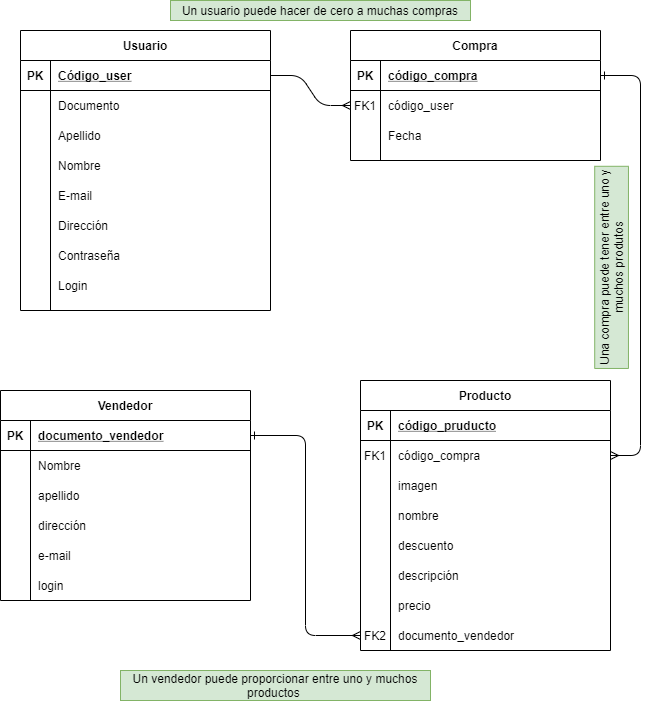

The diagram above was exported from draw.io. Its source (the exported page's mxGraphModel, read from the mxfile embedded in the PNG):
<mxGraphModel dx="858" dy="439" grid="1" gridSize="10" guides="1" tooltips="1" connect="1" arrows="1" fold="1" page="1" pageScale="1" pageWidth="850" pageHeight="1100" math="0" shadow="0" extFonts="Permanent Marker^https://fonts.googleapis.com/css?family=Permanent+Marker">
  <root>
    <mxCell id="0" />
    <mxCell id="1" parent="0" />
    <mxCell id="C-vyLk0tnHw3VtMMgP7b-1" value="" style="edgeStyle=entityRelationEdgeStyle;endArrow=ERmany;startArrow=none;endFill=0;startFill=0;" parent="1" source="C-vyLk0tnHw3VtMMgP7b-24" target="C-vyLk0tnHw3VtMMgP7b-6" edge="1">
      <mxGeometry width="100" height="100" relative="1" as="geometry">
        <mxPoint x="340" y="720" as="sourcePoint" />
        <mxPoint x="440" y="620" as="targetPoint" />
      </mxGeometry>
    </mxCell>
    <mxCell id="C-vyLk0tnHw3VtMMgP7b-12" value="" style="edgeStyle=entityRelationEdgeStyle;endArrow=ERmany;startArrow=ERone;endFill=0;startFill=0;" parent="1" source="C-vyLk0tnHw3VtMMgP7b-3" target="C-vyLk0tnHw3VtMMgP7b-17" edge="1">
      <mxGeometry width="100" height="100" relative="1" as="geometry">
        <mxPoint x="400" y="180" as="sourcePoint" />
        <mxPoint x="460" y="205" as="targetPoint" />
      </mxGeometry>
    </mxCell>
    <mxCell id="C-vyLk0tnHw3VtMMgP7b-2" value="Compra" style="shape=table;startSize=30;container=1;collapsible=1;childLayout=tableLayout;fixedRows=1;rowLines=0;fontStyle=1;align=center;resizeLast=1;" parent="1" vertex="1">
      <mxGeometry x="450" y="120" width="250" height="130" as="geometry" />
    </mxCell>
    <mxCell id="C-vyLk0tnHw3VtMMgP7b-3" value="" style="shape=partialRectangle;collapsible=0;dropTarget=0;pointerEvents=0;fillColor=none;points=[[0,0.5],[1,0.5]];portConstraint=eastwest;top=0;left=0;right=0;bottom=1;" parent="C-vyLk0tnHw3VtMMgP7b-2" vertex="1">
      <mxGeometry y="30" width="250" height="30" as="geometry" />
    </mxCell>
    <mxCell id="C-vyLk0tnHw3VtMMgP7b-4" value="PK" style="shape=partialRectangle;overflow=hidden;connectable=0;fillColor=none;top=0;left=0;bottom=0;right=0;fontStyle=1;" parent="C-vyLk0tnHw3VtMMgP7b-3" vertex="1">
      <mxGeometry width="30" height="30" as="geometry" />
    </mxCell>
    <mxCell id="C-vyLk0tnHw3VtMMgP7b-5" value="código_compra" style="shape=partialRectangle;overflow=hidden;connectable=0;fillColor=none;top=0;left=0;bottom=0;right=0;align=left;spacingLeft=6;fontStyle=5;" parent="C-vyLk0tnHw3VtMMgP7b-3" vertex="1">
      <mxGeometry x="30" width="220" height="30" as="geometry" />
    </mxCell>
    <mxCell id="C-vyLk0tnHw3VtMMgP7b-6" value="" style="shape=partialRectangle;collapsible=0;dropTarget=0;pointerEvents=0;fillColor=none;points=[[0,0.5],[1,0.5]];portConstraint=eastwest;top=0;left=0;right=0;bottom=0;" parent="C-vyLk0tnHw3VtMMgP7b-2" vertex="1">
      <mxGeometry y="60" width="250" height="30" as="geometry" />
    </mxCell>
    <mxCell id="C-vyLk0tnHw3VtMMgP7b-7" value="FK1" style="shape=partialRectangle;overflow=hidden;connectable=0;fillColor=none;top=0;left=0;bottom=0;right=0;" parent="C-vyLk0tnHw3VtMMgP7b-6" vertex="1">
      <mxGeometry width="30" height="30" as="geometry" />
    </mxCell>
    <mxCell id="C-vyLk0tnHw3VtMMgP7b-8" value="código_user" style="shape=partialRectangle;overflow=hidden;connectable=0;fillColor=none;top=0;left=0;bottom=0;right=0;align=left;spacingLeft=6;" parent="C-vyLk0tnHw3VtMMgP7b-6" vertex="1">
      <mxGeometry x="30" width="220" height="30" as="geometry" />
    </mxCell>
    <mxCell id="C-vyLk0tnHw3VtMMgP7b-9" value="" style="shape=partialRectangle;collapsible=0;dropTarget=0;pointerEvents=0;fillColor=none;points=[[0,0.5],[1,0.5]];portConstraint=eastwest;top=0;left=0;right=0;bottom=0;" parent="C-vyLk0tnHw3VtMMgP7b-2" vertex="1">
      <mxGeometry y="90" width="250" height="30" as="geometry" />
    </mxCell>
    <mxCell id="C-vyLk0tnHw3VtMMgP7b-10" value="" style="shape=partialRectangle;overflow=hidden;connectable=0;fillColor=none;top=0;left=0;bottom=0;right=0;" parent="C-vyLk0tnHw3VtMMgP7b-9" vertex="1">
      <mxGeometry width="30" height="30" as="geometry" />
    </mxCell>
    <mxCell id="C-vyLk0tnHw3VtMMgP7b-11" value="Fecha" style="shape=partialRectangle;overflow=hidden;connectable=0;fillColor=none;top=0;left=0;bottom=0;right=0;align=left;spacingLeft=6;" parent="C-vyLk0tnHw3VtMMgP7b-9" vertex="1">
      <mxGeometry x="30" width="220" height="30" as="geometry" />
    </mxCell>
    <mxCell id="C-vyLk0tnHw3VtMMgP7b-23" value="Usuario" style="shape=table;startSize=30;container=1;collapsible=1;childLayout=tableLayout;fixedRows=1;rowLines=0;fontStyle=1;align=center;resizeLast=1;" parent="1" vertex="1">
      <mxGeometry x="120" y="120" width="250" height="280" as="geometry" />
    </mxCell>
    <mxCell id="C-vyLk0tnHw3VtMMgP7b-24" value="" style="shape=partialRectangle;collapsible=0;dropTarget=0;pointerEvents=0;fillColor=none;points=[[0,0.5],[1,0.5]];portConstraint=eastwest;top=0;left=0;right=0;bottom=1;" parent="C-vyLk0tnHw3VtMMgP7b-23" vertex="1">
      <mxGeometry y="30" width="250" height="30" as="geometry" />
    </mxCell>
    <mxCell id="C-vyLk0tnHw3VtMMgP7b-25" value="PK" style="shape=partialRectangle;overflow=hidden;connectable=0;fillColor=none;top=0;left=0;bottom=0;right=0;fontStyle=1;" parent="C-vyLk0tnHw3VtMMgP7b-24" vertex="1">
      <mxGeometry width="30" height="30" as="geometry" />
    </mxCell>
    <mxCell id="C-vyLk0tnHw3VtMMgP7b-26" value="Código_user" style="shape=partialRectangle;overflow=hidden;connectable=0;fillColor=none;top=0;left=0;bottom=0;right=0;align=left;spacingLeft=6;fontStyle=5;" parent="C-vyLk0tnHw3VtMMgP7b-24" vertex="1">
      <mxGeometry x="30" width="220" height="30" as="geometry" />
    </mxCell>
    <mxCell id="C-vyLk0tnHw3VtMMgP7b-27" value="" style="shape=partialRectangle;collapsible=0;dropTarget=0;pointerEvents=0;fillColor=none;points=[[0,0.5],[1,0.5]];portConstraint=eastwest;top=0;left=0;right=0;bottom=0;" parent="C-vyLk0tnHw3VtMMgP7b-23" vertex="1">
      <mxGeometry y="60" width="250" height="30" as="geometry" />
    </mxCell>
    <mxCell id="C-vyLk0tnHw3VtMMgP7b-28" value="" style="shape=partialRectangle;overflow=hidden;connectable=0;fillColor=none;top=0;left=0;bottom=0;right=0;" parent="C-vyLk0tnHw3VtMMgP7b-27" vertex="1">
      <mxGeometry width="30" height="30" as="geometry" />
    </mxCell>
    <mxCell id="C-vyLk0tnHw3VtMMgP7b-29" value="Documento" style="shape=partialRectangle;overflow=hidden;connectable=0;fillColor=none;top=0;left=0;bottom=0;right=0;align=left;spacingLeft=6;" parent="C-vyLk0tnHw3VtMMgP7b-27" vertex="1">
      <mxGeometry x="30" width="220" height="30" as="geometry" />
    </mxCell>
    <mxCell id="Rd8tYyps6eK316QC9WBy-1" value="" style="shape=partialRectangle;collapsible=0;dropTarget=0;pointerEvents=0;fillColor=none;points=[[0,0.5],[1,0.5]];portConstraint=eastwest;top=0;left=0;right=0;bottom=0;" vertex="1" parent="1">
      <mxGeometry x="120" y="210" width="250" height="30" as="geometry" />
    </mxCell>
    <mxCell id="Rd8tYyps6eK316QC9WBy-2" value="" style="shape=partialRectangle;overflow=hidden;connectable=0;fillColor=none;top=0;left=0;bottom=0;right=0;" vertex="1" parent="Rd8tYyps6eK316QC9WBy-1">
      <mxGeometry width="30" height="30" as="geometry" />
    </mxCell>
    <mxCell id="Rd8tYyps6eK316QC9WBy-3" value="Apellido" style="shape=partialRectangle;overflow=hidden;connectable=0;fillColor=none;top=0;left=0;bottom=0;right=0;align=left;spacingLeft=6;" vertex="1" parent="Rd8tYyps6eK316QC9WBy-1">
      <mxGeometry x="30" width="220" height="30" as="geometry" />
    </mxCell>
    <mxCell id="Rd8tYyps6eK316QC9WBy-4" value="" style="shape=partialRectangle;collapsible=0;dropTarget=0;pointerEvents=0;fillColor=none;points=[[0,0.5],[1,0.5]];portConstraint=eastwest;top=0;left=0;right=0;bottom=0;" vertex="1" parent="1">
      <mxGeometry x="120" y="240" width="250" height="30" as="geometry" />
    </mxCell>
    <mxCell id="Rd8tYyps6eK316QC9WBy-5" value="" style="shape=partialRectangle;overflow=hidden;connectable=0;fillColor=none;top=0;left=0;bottom=0;right=0;" vertex="1" parent="Rd8tYyps6eK316QC9WBy-4">
      <mxGeometry width="30" height="30" as="geometry" />
    </mxCell>
    <mxCell id="Rd8tYyps6eK316QC9WBy-6" value="Nombre" style="shape=partialRectangle;overflow=hidden;connectable=0;fillColor=none;top=0;left=0;bottom=0;right=0;align=left;spacingLeft=6;" vertex="1" parent="Rd8tYyps6eK316QC9WBy-4">
      <mxGeometry x="30" width="220" height="30" as="geometry" />
    </mxCell>
    <mxCell id="Rd8tYyps6eK316QC9WBy-7" value="" style="shape=partialRectangle;collapsible=0;dropTarget=0;pointerEvents=0;fillColor=none;points=[[0,0.5],[1,0.5]];portConstraint=eastwest;top=0;left=0;right=0;bottom=0;" vertex="1" parent="1">
      <mxGeometry x="120" y="270" width="250" height="30" as="geometry" />
    </mxCell>
    <mxCell id="Rd8tYyps6eK316QC9WBy-8" value="" style="shape=partialRectangle;overflow=hidden;connectable=0;fillColor=none;top=0;left=0;bottom=0;right=0;" vertex="1" parent="Rd8tYyps6eK316QC9WBy-7">
      <mxGeometry width="30" height="30" as="geometry" />
    </mxCell>
    <mxCell id="Rd8tYyps6eK316QC9WBy-9" value="E-mail" style="shape=partialRectangle;overflow=hidden;connectable=0;fillColor=none;top=0;left=0;bottom=0;right=0;align=left;spacingLeft=6;" vertex="1" parent="Rd8tYyps6eK316QC9WBy-7">
      <mxGeometry x="30" width="220" height="30" as="geometry" />
    </mxCell>
    <mxCell id="Rd8tYyps6eK316QC9WBy-10" value="" style="shape=partialRectangle;collapsible=0;dropTarget=0;pointerEvents=0;fillColor=none;points=[[0,0.5],[1,0.5]];portConstraint=eastwest;top=0;left=0;right=0;bottom=0;" vertex="1" parent="1">
      <mxGeometry x="120" y="300" width="250" height="30" as="geometry" />
    </mxCell>
    <mxCell id="Rd8tYyps6eK316QC9WBy-11" value="" style="shape=partialRectangle;overflow=hidden;connectable=0;fillColor=none;top=0;left=0;bottom=0;right=0;" vertex="1" parent="Rd8tYyps6eK316QC9WBy-10">
      <mxGeometry width="30" height="30" as="geometry" />
    </mxCell>
    <mxCell id="Rd8tYyps6eK316QC9WBy-12" value="Dirección" style="shape=partialRectangle;overflow=hidden;connectable=0;fillColor=none;top=0;left=0;bottom=0;right=0;align=left;spacingLeft=6;" vertex="1" parent="Rd8tYyps6eK316QC9WBy-10">
      <mxGeometry x="30" width="220" height="30" as="geometry" />
    </mxCell>
    <mxCell id="Rd8tYyps6eK316QC9WBy-13" value="" style="shape=partialRectangle;collapsible=0;dropTarget=0;pointerEvents=0;fillColor=none;points=[[0,0.5],[1,0.5]];portConstraint=eastwest;top=0;left=0;right=0;bottom=0;" vertex="1" parent="1">
      <mxGeometry x="120" y="330" width="250" height="30" as="geometry" />
    </mxCell>
    <mxCell id="Rd8tYyps6eK316QC9WBy-14" value="" style="shape=partialRectangle;overflow=hidden;connectable=0;fillColor=none;top=0;left=0;bottom=0;right=0;" vertex="1" parent="Rd8tYyps6eK316QC9WBy-13">
      <mxGeometry width="30" height="30" as="geometry" />
    </mxCell>
    <mxCell id="Rd8tYyps6eK316QC9WBy-15" value="Contraseña " style="shape=partialRectangle;overflow=hidden;connectable=0;fillColor=none;top=0;left=0;bottom=0;right=0;align=left;spacingLeft=6;" vertex="1" parent="Rd8tYyps6eK316QC9WBy-13">
      <mxGeometry x="30" width="220" height="30" as="geometry" />
    </mxCell>
    <mxCell id="Rd8tYyps6eK316QC9WBy-17" value="" style="shape=partialRectangle;collapsible=0;dropTarget=0;pointerEvents=0;fillColor=none;points=[[0,0.5],[1,0.5]];portConstraint=eastwest;top=0;left=0;right=0;bottom=0;" vertex="1" parent="1">
      <mxGeometry x="120" y="360" width="250" height="30" as="geometry" />
    </mxCell>
    <mxCell id="Rd8tYyps6eK316QC9WBy-18" value="" style="shape=partialRectangle;overflow=hidden;connectable=0;fillColor=none;top=0;left=0;bottom=0;right=0;" vertex="1" parent="Rd8tYyps6eK316QC9WBy-17">
      <mxGeometry width="30" height="30" as="geometry" />
    </mxCell>
    <mxCell id="Rd8tYyps6eK316QC9WBy-19" value="Login" style="shape=partialRectangle;overflow=hidden;connectable=0;fillColor=none;top=0;left=0;bottom=0;right=0;align=left;spacingLeft=6;" vertex="1" parent="Rd8tYyps6eK316QC9WBy-17">
      <mxGeometry x="30" width="220" height="30" as="geometry" />
    </mxCell>
    <mxCell id="C-vyLk0tnHw3VtMMgP7b-13" value="Producto" style="shape=table;startSize=30;container=1;collapsible=1;childLayout=tableLayout;fixedRows=1;rowLines=0;fontStyle=1;align=center;resizeLast=1;" parent="1" vertex="1">
      <mxGeometry x="460" y="470" width="250" height="270" as="geometry" />
    </mxCell>
    <mxCell id="C-vyLk0tnHw3VtMMgP7b-14" value="" style="shape=partialRectangle;collapsible=0;dropTarget=0;pointerEvents=0;fillColor=none;points=[[0,0.5],[1,0.5]];portConstraint=eastwest;top=0;left=0;right=0;bottom=1;" parent="C-vyLk0tnHw3VtMMgP7b-13" vertex="1">
      <mxGeometry y="30" width="250" height="30" as="geometry" />
    </mxCell>
    <mxCell id="C-vyLk0tnHw3VtMMgP7b-15" value="PK" style="shape=partialRectangle;overflow=hidden;connectable=0;fillColor=none;top=0;left=0;bottom=0;right=0;fontStyle=1;" parent="C-vyLk0tnHw3VtMMgP7b-14" vertex="1">
      <mxGeometry width="30" height="30" as="geometry" />
    </mxCell>
    <mxCell id="C-vyLk0tnHw3VtMMgP7b-16" value="código_pruducto" style="shape=partialRectangle;overflow=hidden;connectable=0;fillColor=none;top=0;left=0;bottom=0;right=0;align=left;spacingLeft=6;fontStyle=5;" parent="C-vyLk0tnHw3VtMMgP7b-14" vertex="1">
      <mxGeometry x="30" width="220" height="30" as="geometry" />
    </mxCell>
    <mxCell id="C-vyLk0tnHw3VtMMgP7b-17" value="" style="shape=partialRectangle;collapsible=0;dropTarget=0;pointerEvents=0;fillColor=none;points=[[0,0.5],[1,0.5]];portConstraint=eastwest;top=0;left=0;right=0;bottom=0;" parent="C-vyLk0tnHw3VtMMgP7b-13" vertex="1">
      <mxGeometry y="60" width="250" height="30" as="geometry" />
    </mxCell>
    <mxCell id="C-vyLk0tnHw3VtMMgP7b-18" value="FK1" style="shape=partialRectangle;overflow=hidden;connectable=0;fillColor=none;top=0;left=0;bottom=0;right=0;" parent="C-vyLk0tnHw3VtMMgP7b-17" vertex="1">
      <mxGeometry width="30" height="30" as="geometry" />
    </mxCell>
    <mxCell id="C-vyLk0tnHw3VtMMgP7b-19" value="código_compra" style="shape=partialRectangle;overflow=hidden;connectable=0;fillColor=none;top=0;left=0;bottom=0;right=0;align=left;spacingLeft=6;" parent="C-vyLk0tnHw3VtMMgP7b-17" vertex="1">
      <mxGeometry x="30" width="220" height="30" as="geometry" />
    </mxCell>
    <mxCell id="C-vyLk0tnHw3VtMMgP7b-20" value="" style="shape=partialRectangle;collapsible=0;dropTarget=0;pointerEvents=0;fillColor=none;points=[[0,0.5],[1,0.5]];portConstraint=eastwest;top=0;left=0;right=0;bottom=0;" parent="C-vyLk0tnHw3VtMMgP7b-13" vertex="1">
      <mxGeometry y="90" width="250" height="30" as="geometry" />
    </mxCell>
    <mxCell id="C-vyLk0tnHw3VtMMgP7b-21" value="" style="shape=partialRectangle;overflow=hidden;connectable=0;fillColor=none;top=0;left=0;bottom=0;right=0;" parent="C-vyLk0tnHw3VtMMgP7b-20" vertex="1">
      <mxGeometry width="30" height="30" as="geometry" />
    </mxCell>
    <mxCell id="C-vyLk0tnHw3VtMMgP7b-22" value="imagen" style="shape=partialRectangle;overflow=hidden;connectable=0;fillColor=none;top=0;left=0;bottom=0;right=0;align=left;spacingLeft=6;" parent="C-vyLk0tnHw3VtMMgP7b-20" vertex="1">
      <mxGeometry x="30" width="220" height="30" as="geometry" />
    </mxCell>
    <mxCell id="Rd8tYyps6eK316QC9WBy-22" value="" style="shape=partialRectangle;collapsible=0;dropTarget=0;pointerEvents=0;fillColor=none;points=[[0,0.5],[1,0.5]];portConstraint=eastwest;top=0;left=0;right=0;bottom=0;" vertex="1" parent="1">
      <mxGeometry x="460" y="590" width="250" height="30" as="geometry" />
    </mxCell>
    <mxCell id="Rd8tYyps6eK316QC9WBy-23" value="" style="shape=partialRectangle;overflow=hidden;connectable=0;fillColor=none;top=0;left=0;bottom=0;right=0;" vertex="1" parent="Rd8tYyps6eK316QC9WBy-22">
      <mxGeometry width="30" height="30" as="geometry" />
    </mxCell>
    <mxCell id="Rd8tYyps6eK316QC9WBy-24" value="nombre" style="shape=partialRectangle;overflow=hidden;connectable=0;fillColor=none;top=0;left=0;bottom=0;right=0;align=left;spacingLeft=6;" vertex="1" parent="Rd8tYyps6eK316QC9WBy-22">
      <mxGeometry x="30" width="220" height="30" as="geometry" />
    </mxCell>
    <mxCell id="Rd8tYyps6eK316QC9WBy-25" value="" style="shape=partialRectangle;collapsible=0;dropTarget=0;pointerEvents=0;fillColor=none;points=[[0,0.5],[1,0.5]];portConstraint=eastwest;top=0;left=0;right=0;bottom=0;" vertex="1" parent="1">
      <mxGeometry x="460" y="620" width="250" height="30" as="geometry" />
    </mxCell>
    <mxCell id="Rd8tYyps6eK316QC9WBy-26" value="" style="shape=partialRectangle;overflow=hidden;connectable=0;fillColor=none;top=0;left=0;bottom=0;right=0;" vertex="1" parent="Rd8tYyps6eK316QC9WBy-25">
      <mxGeometry width="30" height="30" as="geometry" />
    </mxCell>
    <mxCell id="Rd8tYyps6eK316QC9WBy-27" value="descuento" style="shape=partialRectangle;overflow=hidden;connectable=0;fillColor=none;top=0;left=0;bottom=0;right=0;align=left;spacingLeft=6;" vertex="1" parent="Rd8tYyps6eK316QC9WBy-25">
      <mxGeometry x="30" width="220" height="30" as="geometry" />
    </mxCell>
    <mxCell id="Rd8tYyps6eK316QC9WBy-28" value="" style="shape=partialRectangle;collapsible=0;dropTarget=0;pointerEvents=0;fillColor=none;points=[[0,0.5],[1,0.5]];portConstraint=eastwest;top=0;left=0;right=0;bottom=0;" vertex="1" parent="1">
      <mxGeometry x="460" y="650" width="250" height="30" as="geometry" />
    </mxCell>
    <mxCell id="Rd8tYyps6eK316QC9WBy-29" value="" style="shape=partialRectangle;overflow=hidden;connectable=0;fillColor=none;top=0;left=0;bottom=0;right=0;" vertex="1" parent="Rd8tYyps6eK316QC9WBy-28">
      <mxGeometry width="30" height="30" as="geometry" />
    </mxCell>
    <mxCell id="Rd8tYyps6eK316QC9WBy-30" value="descripción" style="shape=partialRectangle;overflow=hidden;connectable=0;fillColor=none;top=0;left=0;bottom=0;right=0;align=left;spacingLeft=6;" vertex="1" parent="Rd8tYyps6eK316QC9WBy-28">
      <mxGeometry x="30" width="220" height="30" as="geometry" />
    </mxCell>
    <mxCell id="Rd8tYyps6eK316QC9WBy-31" value="" style="shape=partialRectangle;collapsible=0;dropTarget=0;pointerEvents=0;fillColor=none;points=[[0,0.5],[1,0.5]];portConstraint=eastwest;top=0;left=0;right=0;bottom=0;" vertex="1" parent="1">
      <mxGeometry x="460" y="680" width="250" height="30" as="geometry" />
    </mxCell>
    <mxCell id="Rd8tYyps6eK316QC9WBy-32" value="" style="shape=partialRectangle;overflow=hidden;connectable=0;fillColor=none;top=0;left=0;bottom=0;right=0;" vertex="1" parent="Rd8tYyps6eK316QC9WBy-31">
      <mxGeometry width="30" height="30" as="geometry" />
    </mxCell>
    <mxCell id="Rd8tYyps6eK316QC9WBy-33" value="precio" style="shape=partialRectangle;overflow=hidden;connectable=0;fillColor=none;top=0;left=0;bottom=0;right=0;align=left;spacingLeft=6;" vertex="1" parent="Rd8tYyps6eK316QC9WBy-31">
      <mxGeometry x="30" width="220" height="30" as="geometry" />
    </mxCell>
    <mxCell id="Rd8tYyps6eK316QC9WBy-34" value="" style="shape=partialRectangle;collapsible=0;dropTarget=0;pointerEvents=0;fillColor=none;points=[[0,0.5],[1,0.5]];portConstraint=eastwest;top=0;left=0;right=0;bottom=0;" vertex="1" parent="1">
      <mxGeometry x="460" y="710" width="250" height="30" as="geometry" />
    </mxCell>
    <mxCell id="Rd8tYyps6eK316QC9WBy-35" value="FK2" style="shape=partialRectangle;overflow=hidden;connectable=0;fillColor=none;top=0;left=0;bottom=0;right=0;" vertex="1" parent="Rd8tYyps6eK316QC9WBy-34">
      <mxGeometry width="30" height="30" as="geometry" />
    </mxCell>
    <mxCell id="Rd8tYyps6eK316QC9WBy-36" value="documento_vendedor" style="shape=partialRectangle;overflow=hidden;connectable=0;fillColor=none;top=0;left=0;bottom=0;right=0;align=left;spacingLeft=6;" vertex="1" parent="Rd8tYyps6eK316QC9WBy-34">
      <mxGeometry x="30" width="220" height="30" as="geometry" />
    </mxCell>
    <mxCell id="Rd8tYyps6eK316QC9WBy-47" value="" style="shape=partialRectangle;collapsible=0;dropTarget=0;pointerEvents=0;fillColor=none;points=[[0,0.5],[1,0.5]];portConstraint=eastwest;top=0;left=0;right=0;bottom=0;" vertex="1" parent="1">
      <mxGeometry x="100" y="570" width="250" height="30" as="geometry" />
    </mxCell>
    <mxCell id="Rd8tYyps6eK316QC9WBy-48" value="" style="shape=partialRectangle;overflow=hidden;connectable=0;fillColor=none;top=0;left=0;bottom=0;right=0;" vertex="1" parent="Rd8tYyps6eK316QC9WBy-47">
      <mxGeometry width="30" height="30" as="geometry" />
    </mxCell>
    <mxCell id="Rd8tYyps6eK316QC9WBy-49" value="apellido" style="shape=partialRectangle;overflow=hidden;connectable=0;fillColor=none;top=0;left=0;bottom=0;right=0;align=left;spacingLeft=6;" vertex="1" parent="Rd8tYyps6eK316QC9WBy-47">
      <mxGeometry x="30" width="220" height="30" as="geometry" />
    </mxCell>
    <mxCell id="Rd8tYyps6eK316QC9WBy-50" value="" style="shape=partialRectangle;collapsible=0;dropTarget=0;pointerEvents=0;fillColor=none;points=[[0,0.5],[1,0.5]];portConstraint=eastwest;top=0;left=0;right=0;bottom=0;" vertex="1" parent="1">
      <mxGeometry x="100" y="600" width="250" height="30" as="geometry" />
    </mxCell>
    <mxCell id="Rd8tYyps6eK316QC9WBy-51" value="" style="shape=partialRectangle;overflow=hidden;connectable=0;fillColor=none;top=0;left=0;bottom=0;right=0;" vertex="1" parent="Rd8tYyps6eK316QC9WBy-50">
      <mxGeometry width="30" height="30" as="geometry" />
    </mxCell>
    <mxCell id="Rd8tYyps6eK316QC9WBy-52" value="dirección" style="shape=partialRectangle;overflow=hidden;connectable=0;fillColor=none;top=0;left=0;bottom=0;right=0;align=left;spacingLeft=6;" vertex="1" parent="Rd8tYyps6eK316QC9WBy-50">
      <mxGeometry x="30" width="220" height="30" as="geometry" />
    </mxCell>
    <mxCell id="Rd8tYyps6eK316QC9WBy-53" value="" style="shape=partialRectangle;collapsible=0;dropTarget=0;pointerEvents=0;fillColor=none;points=[[0,0.5],[1,0.5]];portConstraint=eastwest;top=0;left=0;right=0;bottom=0;" vertex="1" parent="1">
      <mxGeometry x="100" y="630" width="250" height="30" as="geometry" />
    </mxCell>
    <mxCell id="Rd8tYyps6eK316QC9WBy-54" value="" style="shape=partialRectangle;overflow=hidden;connectable=0;fillColor=none;top=0;left=0;bottom=0;right=0;" vertex="1" parent="Rd8tYyps6eK316QC9WBy-53">
      <mxGeometry width="30" height="30" as="geometry" />
    </mxCell>
    <mxCell id="Rd8tYyps6eK316QC9WBy-55" value="e-mail" style="shape=partialRectangle;overflow=hidden;connectable=0;fillColor=none;top=0;left=0;bottom=0;right=0;align=left;spacingLeft=6;" vertex="1" parent="Rd8tYyps6eK316QC9WBy-53">
      <mxGeometry x="30" width="220" height="30" as="geometry" />
    </mxCell>
    <mxCell id="Rd8tYyps6eK316QC9WBy-56" value="" style="shape=partialRectangle;collapsible=0;dropTarget=0;pointerEvents=0;fillColor=none;points=[[0,0.5],[1,0.5]];portConstraint=eastwest;top=0;left=0;right=0;bottom=0;" vertex="1" parent="1">
      <mxGeometry x="100" y="660" width="250" height="30" as="geometry" />
    </mxCell>
    <mxCell id="Rd8tYyps6eK316QC9WBy-57" value="" style="shape=partialRectangle;overflow=hidden;connectable=0;fillColor=none;top=0;left=0;bottom=0;right=0;" vertex="1" parent="Rd8tYyps6eK316QC9WBy-56">
      <mxGeometry width="30" height="30" as="geometry" />
    </mxCell>
    <mxCell id="Rd8tYyps6eK316QC9WBy-58" value="login" style="shape=partialRectangle;overflow=hidden;connectable=0;fillColor=none;top=0;left=0;bottom=0;right=0;align=left;spacingLeft=6;" vertex="1" parent="Rd8tYyps6eK316QC9WBy-56">
      <mxGeometry x="30" width="220" height="30" as="geometry" />
    </mxCell>
    <mxCell id="Rd8tYyps6eK316QC9WBy-37" value="Vendedor" style="shape=table;startSize=30;container=1;collapsible=1;childLayout=tableLayout;fixedRows=1;rowLines=0;fontStyle=1;align=center;resizeLast=1;" vertex="1" parent="1">
      <mxGeometry x="100" y="480" width="250" height="210" as="geometry" />
    </mxCell>
    <mxCell id="Rd8tYyps6eK316QC9WBy-38" value="" style="shape=partialRectangle;collapsible=0;dropTarget=0;pointerEvents=0;fillColor=none;points=[[0,0.5],[1,0.5]];portConstraint=eastwest;top=0;left=0;right=0;bottom=1;" vertex="1" parent="Rd8tYyps6eK316QC9WBy-37">
      <mxGeometry y="30" width="250" height="30" as="geometry" />
    </mxCell>
    <mxCell id="Rd8tYyps6eK316QC9WBy-39" value="PK" style="shape=partialRectangle;overflow=hidden;connectable=0;fillColor=none;top=0;left=0;bottom=0;right=0;fontStyle=1;" vertex="1" parent="Rd8tYyps6eK316QC9WBy-38">
      <mxGeometry width="30" height="30" as="geometry" />
    </mxCell>
    <mxCell id="Rd8tYyps6eK316QC9WBy-40" value="documento_vendedor" style="shape=partialRectangle;overflow=hidden;connectable=0;fillColor=none;top=0;left=0;bottom=0;right=0;align=left;spacingLeft=6;fontStyle=5;" vertex="1" parent="Rd8tYyps6eK316QC9WBy-38">
      <mxGeometry x="30" width="220" height="30" as="geometry" />
    </mxCell>
    <mxCell id="Rd8tYyps6eK316QC9WBy-44" value="" style="shape=partialRectangle;collapsible=0;dropTarget=0;pointerEvents=0;fillColor=none;points=[[0,0.5],[1,0.5]];portConstraint=eastwest;top=0;left=0;right=0;bottom=0;" vertex="1" parent="Rd8tYyps6eK316QC9WBy-37">
      <mxGeometry y="60" width="250" height="30" as="geometry" />
    </mxCell>
    <mxCell id="Rd8tYyps6eK316QC9WBy-45" value="" style="shape=partialRectangle;overflow=hidden;connectable=0;fillColor=none;top=0;left=0;bottom=0;right=0;" vertex="1" parent="Rd8tYyps6eK316QC9WBy-44">
      <mxGeometry width="30" height="30" as="geometry" />
    </mxCell>
    <mxCell id="Rd8tYyps6eK316QC9WBy-46" value="Nombre" style="shape=partialRectangle;overflow=hidden;connectable=0;fillColor=none;top=0;left=0;bottom=0;right=0;align=left;spacingLeft=6;" vertex="1" parent="Rd8tYyps6eK316QC9WBy-44">
      <mxGeometry x="30" width="220" height="30" as="geometry" />
    </mxCell>
    <mxCell id="Rd8tYyps6eK316QC9WBy-62" style="rounded=1;orthogonalLoop=1;jettySize=auto;html=1;exitX=1;exitY=0.5;exitDx=0;exitDy=0;entryX=0;entryY=0.5;entryDx=0;entryDy=0;startArrow=ERone;startFill=0;endArrow=ERmany;endFill=0;edgeStyle=orthogonalEdgeStyle;" edge="1" parent="1" source="Rd8tYyps6eK316QC9WBy-38" target="Rd8tYyps6eK316QC9WBy-34">
      <mxGeometry relative="1" as="geometry" />
    </mxCell>
    <mxCell id="Rd8tYyps6eK316QC9WBy-67" value="Un usuario puede hacer de cero a muchas compras" style="text;html=1;strokeColor=#82b366;fillColor=#d5e8d4;align=center;verticalAlign=middle;whiteSpace=wrap;rounded=0;" vertex="1" parent="1">
      <mxGeometry x="270" y="90" width="300" height="20" as="geometry" />
    </mxCell>
    <mxCell id="Rd8tYyps6eK316QC9WBy-68" value="Una compra puede tener entre uno y muchos produtos" style="text;html=1;strokeColor=#82b366;fillColor=#d5e8d4;align=center;verticalAlign=middle;whiteSpace=wrap;rounded=0;rotation=-90;" vertex="1" parent="1">
      <mxGeometry x="610" y="340" width="202.18" height="33.75" as="geometry" />
    </mxCell>
    <mxCell id="Rd8tYyps6eK316QC9WBy-69" value="Un vendedor puede proporcionar entre uno y muchos productos&amp;nbsp;" style="text;html=1;strokeColor=#82b366;fillColor=#d5e8d4;align=center;verticalAlign=middle;whiteSpace=wrap;rounded=0;" vertex="1" parent="1">
      <mxGeometry x="220" y="760" width="310" height="30" as="geometry" />
    </mxCell>
  </root>
</mxGraphModel>